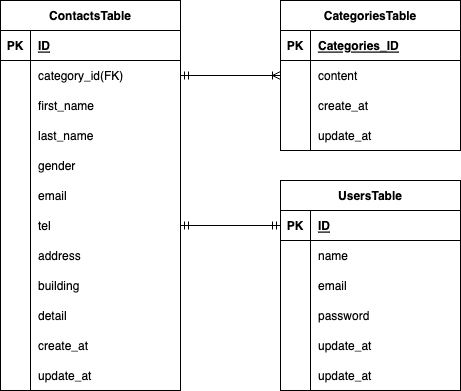

The diagram above was exported from draw.io. Its source (the exported page's mxGraphModel, read from the mxfile embedded in the PNG):
<mxGraphModel dx="592" dy="542" grid="1" gridSize="10" guides="1" tooltips="1" connect="1" arrows="1" fold="1" page="1" pageScale="1" pageWidth="827" pageHeight="1169" math="0" shadow="0">
  <root>
    <mxCell id="0" />
    <mxCell id="1" parent="0" />
    <mxCell id="39" value="" style="shape=tableRow;horizontal=0;startSize=0;swimlaneHead=0;swimlaneBody=0;fillColor=none;collapsible=0;dropTarget=0;points=[[0,0.5],[1,0.5]];portConstraint=eastwest;top=0;left=0;right=0;bottom=0;" vertex="1" parent="1">
      <mxGeometry x="80" y="440" width="180" height="30" as="geometry" />
    </mxCell>
    <mxCell id="40" value="" style="shape=partialRectangle;connectable=0;fillColor=none;top=0;left=0;bottom=0;right=0;editable=1;overflow=hidden;" vertex="1" parent="39">
      <mxGeometry width="30" height="30" as="geometry">
        <mxRectangle width="30" height="30" as="alternateBounds" />
      </mxGeometry>
    </mxCell>
    <mxCell id="51" value="" style="shape=tableRow;horizontal=0;startSize=0;swimlaneHead=0;swimlaneBody=0;fillColor=none;collapsible=0;dropTarget=0;points=[[0,0.5],[1,0.5]];portConstraint=eastwest;top=0;left=0;right=0;bottom=0;" vertex="1" parent="1">
      <mxGeometry x="80" y="440" width="180" height="30" as="geometry" />
    </mxCell>
    <mxCell id="52" value="" style="shape=partialRectangle;connectable=0;fillColor=none;top=0;left=0;bottom=0;right=0;editable=1;overflow=hidden;" vertex="1" parent="51">
      <mxGeometry width="30" height="30" as="geometry">
        <mxRectangle width="30" height="30" as="alternateBounds" />
      </mxGeometry>
    </mxCell>
    <mxCell id="109" value="ContactsTable" style="shape=table;startSize=30;container=1;collapsible=1;childLayout=tableLayout;fixedRows=1;rowLines=0;fontStyle=1;align=center;resizeLast=1;" vertex="1" parent="1">
      <mxGeometry x="40" y="80" width="180" height="390" as="geometry" />
    </mxCell>
    <mxCell id="110" value="" style="shape=tableRow;horizontal=0;startSize=0;swimlaneHead=0;swimlaneBody=0;fillColor=none;collapsible=0;dropTarget=0;points=[[0,0.5],[1,0.5]];portConstraint=eastwest;top=0;left=0;right=0;bottom=1;" vertex="1" parent="109">
      <mxGeometry y="30" width="180" height="30" as="geometry" />
    </mxCell>
    <mxCell id="111" value="PK" style="shape=partialRectangle;connectable=0;fillColor=none;top=0;left=0;bottom=0;right=0;fontStyle=1;overflow=hidden;" vertex="1" parent="110">
      <mxGeometry width="30" height="30" as="geometry">
        <mxRectangle width="30" height="30" as="alternateBounds" />
      </mxGeometry>
    </mxCell>
    <mxCell id="112" value="ID" style="shape=partialRectangle;connectable=0;fillColor=none;top=0;left=0;bottom=0;right=0;align=left;spacingLeft=6;fontStyle=5;overflow=hidden;" vertex="1" parent="110">
      <mxGeometry x="30" width="150" height="30" as="geometry">
        <mxRectangle width="150" height="30" as="alternateBounds" />
      </mxGeometry>
    </mxCell>
    <mxCell id="113" value="" style="shape=tableRow;horizontal=0;startSize=0;swimlaneHead=0;swimlaneBody=0;fillColor=none;collapsible=0;dropTarget=0;points=[[0,0.5],[1,0.5]];portConstraint=eastwest;top=0;left=0;right=0;bottom=0;" vertex="1" parent="109">
      <mxGeometry y="60" width="180" height="30" as="geometry" />
    </mxCell>
    <mxCell id="114" value="" style="shape=partialRectangle;connectable=0;fillColor=none;top=0;left=0;bottom=0;right=0;editable=1;overflow=hidden;" vertex="1" parent="113">
      <mxGeometry width="30" height="30" as="geometry">
        <mxRectangle width="30" height="30" as="alternateBounds" />
      </mxGeometry>
    </mxCell>
    <mxCell id="115" value="category_id(FK)" style="shape=partialRectangle;connectable=0;fillColor=none;top=0;left=0;bottom=0;right=0;align=left;spacingLeft=6;overflow=hidden;" vertex="1" parent="113">
      <mxGeometry x="30" width="150" height="30" as="geometry">
        <mxRectangle width="150" height="30" as="alternateBounds" />
      </mxGeometry>
    </mxCell>
    <mxCell id="116" value="" style="shape=tableRow;horizontal=0;startSize=0;swimlaneHead=0;swimlaneBody=0;fillColor=none;collapsible=0;dropTarget=0;points=[[0,0.5],[1,0.5]];portConstraint=eastwest;top=0;left=0;right=0;bottom=0;" vertex="1" parent="109">
      <mxGeometry y="90" width="180" height="30" as="geometry" />
    </mxCell>
    <mxCell id="117" value="" style="shape=partialRectangle;connectable=0;fillColor=none;top=0;left=0;bottom=0;right=0;editable=1;overflow=hidden;" vertex="1" parent="116">
      <mxGeometry width="30" height="30" as="geometry">
        <mxRectangle width="30" height="30" as="alternateBounds" />
      </mxGeometry>
    </mxCell>
    <mxCell id="118" value="first_name" style="shape=partialRectangle;connectable=0;fillColor=none;top=0;left=0;bottom=0;right=0;align=left;spacingLeft=6;overflow=hidden;" vertex="1" parent="116">
      <mxGeometry x="30" width="150" height="30" as="geometry">
        <mxRectangle width="150" height="30" as="alternateBounds" />
      </mxGeometry>
    </mxCell>
    <mxCell id="119" value="" style="shape=tableRow;horizontal=0;startSize=0;swimlaneHead=0;swimlaneBody=0;fillColor=none;collapsible=0;dropTarget=0;points=[[0,0.5],[1,0.5]];portConstraint=eastwest;top=0;left=0;right=0;bottom=0;" vertex="1" parent="109">
      <mxGeometry y="120" width="180" height="30" as="geometry" />
    </mxCell>
    <mxCell id="120" value="" style="shape=partialRectangle;connectable=0;fillColor=none;top=0;left=0;bottom=0;right=0;editable=1;overflow=hidden;" vertex="1" parent="119">
      <mxGeometry width="30" height="30" as="geometry">
        <mxRectangle width="30" height="30" as="alternateBounds" />
      </mxGeometry>
    </mxCell>
    <mxCell id="121" value="last_name" style="shape=partialRectangle;connectable=0;fillColor=none;top=0;left=0;bottom=0;right=0;align=left;spacingLeft=6;overflow=hidden;" vertex="1" parent="119">
      <mxGeometry x="30" width="150" height="30" as="geometry">
        <mxRectangle width="150" height="30" as="alternateBounds" />
      </mxGeometry>
    </mxCell>
    <mxCell id="122" value="" style="shape=tableRow;horizontal=0;startSize=0;swimlaneHead=0;swimlaneBody=0;fillColor=none;collapsible=0;dropTarget=0;points=[[0,0.5],[1,0.5]];portConstraint=eastwest;top=0;left=0;right=0;bottom=0;" vertex="1" parent="109">
      <mxGeometry y="150" width="180" height="30" as="geometry" />
    </mxCell>
    <mxCell id="123" value="" style="shape=partialRectangle;connectable=0;fillColor=none;top=0;left=0;bottom=0;right=0;editable=1;overflow=hidden;" vertex="1" parent="122">
      <mxGeometry width="30" height="30" as="geometry">
        <mxRectangle width="30" height="30" as="alternateBounds" />
      </mxGeometry>
    </mxCell>
    <mxCell id="124" value="gender" style="shape=partialRectangle;connectable=0;fillColor=none;top=0;left=0;bottom=0;right=0;align=left;spacingLeft=6;overflow=hidden;" vertex="1" parent="122">
      <mxGeometry x="30" width="150" height="30" as="geometry">
        <mxRectangle width="150" height="30" as="alternateBounds" />
      </mxGeometry>
    </mxCell>
    <mxCell id="125" value="" style="shape=tableRow;horizontal=0;startSize=0;swimlaneHead=0;swimlaneBody=0;fillColor=none;collapsible=0;dropTarget=0;points=[[0,0.5],[1,0.5]];portConstraint=eastwest;top=0;left=0;right=0;bottom=0;" vertex="1" parent="109">
      <mxGeometry y="180" width="180" height="30" as="geometry" />
    </mxCell>
    <mxCell id="126" value="" style="shape=partialRectangle;connectable=0;fillColor=none;top=0;left=0;bottom=0;right=0;editable=1;overflow=hidden;" vertex="1" parent="125">
      <mxGeometry width="30" height="30" as="geometry">
        <mxRectangle width="30" height="30" as="alternateBounds" />
      </mxGeometry>
    </mxCell>
    <mxCell id="127" value="email" style="shape=partialRectangle;connectable=0;fillColor=none;top=0;left=0;bottom=0;right=0;align=left;spacingLeft=6;overflow=hidden;" vertex="1" parent="125">
      <mxGeometry x="30" width="150" height="30" as="geometry">
        <mxRectangle width="150" height="30" as="alternateBounds" />
      </mxGeometry>
    </mxCell>
    <mxCell id="128" value="" style="shape=tableRow;horizontal=0;startSize=0;swimlaneHead=0;swimlaneBody=0;fillColor=none;collapsible=0;dropTarget=0;points=[[0,0.5],[1,0.5]];portConstraint=eastwest;top=0;left=0;right=0;bottom=0;" vertex="1" parent="109">
      <mxGeometry y="210" width="180" height="30" as="geometry" />
    </mxCell>
    <mxCell id="129" value="" style="shape=partialRectangle;connectable=0;fillColor=none;top=0;left=0;bottom=0;right=0;editable=1;overflow=hidden;" vertex="1" parent="128">
      <mxGeometry width="30" height="30" as="geometry">
        <mxRectangle width="30" height="30" as="alternateBounds" />
      </mxGeometry>
    </mxCell>
    <mxCell id="130" value="tel" style="shape=partialRectangle;connectable=0;fillColor=none;top=0;left=0;bottom=0;right=0;align=left;spacingLeft=6;overflow=hidden;" vertex="1" parent="128">
      <mxGeometry x="30" width="150" height="30" as="geometry">
        <mxRectangle width="150" height="30" as="alternateBounds" />
      </mxGeometry>
    </mxCell>
    <mxCell id="131" value="" style="shape=tableRow;horizontal=0;startSize=0;swimlaneHead=0;swimlaneBody=0;fillColor=none;collapsible=0;dropTarget=0;points=[[0,0.5],[1,0.5]];portConstraint=eastwest;top=0;left=0;right=0;bottom=0;" vertex="1" parent="109">
      <mxGeometry y="240" width="180" height="30" as="geometry" />
    </mxCell>
    <mxCell id="132" value="" style="shape=partialRectangle;connectable=0;fillColor=none;top=0;left=0;bottom=0;right=0;editable=1;overflow=hidden;" vertex="1" parent="131">
      <mxGeometry width="30" height="30" as="geometry">
        <mxRectangle width="30" height="30" as="alternateBounds" />
      </mxGeometry>
    </mxCell>
    <mxCell id="133" value="address" style="shape=partialRectangle;connectable=0;fillColor=none;top=0;left=0;bottom=0;right=0;align=left;spacingLeft=6;overflow=hidden;" vertex="1" parent="131">
      <mxGeometry x="30" width="150" height="30" as="geometry">
        <mxRectangle width="150" height="30" as="alternateBounds" />
      </mxGeometry>
    </mxCell>
    <mxCell id="134" value="" style="shape=tableRow;horizontal=0;startSize=0;swimlaneHead=0;swimlaneBody=0;fillColor=none;collapsible=0;dropTarget=0;points=[[0,0.5],[1,0.5]];portConstraint=eastwest;top=0;left=0;right=0;bottom=0;" vertex="1" parent="109">
      <mxGeometry y="270" width="180" height="30" as="geometry" />
    </mxCell>
    <mxCell id="135" value="" style="shape=partialRectangle;connectable=0;fillColor=none;top=0;left=0;bottom=0;right=0;editable=1;overflow=hidden;" vertex="1" parent="134">
      <mxGeometry width="30" height="30" as="geometry">
        <mxRectangle width="30" height="30" as="alternateBounds" />
      </mxGeometry>
    </mxCell>
    <mxCell id="136" value="building" style="shape=partialRectangle;connectable=0;fillColor=none;top=0;left=0;bottom=0;right=0;align=left;spacingLeft=6;overflow=hidden;" vertex="1" parent="134">
      <mxGeometry x="30" width="150" height="30" as="geometry">
        <mxRectangle width="150" height="30" as="alternateBounds" />
      </mxGeometry>
    </mxCell>
    <mxCell id="137" value="" style="shape=tableRow;horizontal=0;startSize=0;swimlaneHead=0;swimlaneBody=0;fillColor=none;collapsible=0;dropTarget=0;points=[[0,0.5],[1,0.5]];portConstraint=eastwest;top=0;left=0;right=0;bottom=0;" vertex="1" parent="109">
      <mxGeometry y="300" width="180" height="30" as="geometry" />
    </mxCell>
    <mxCell id="138" value="" style="shape=partialRectangle;connectable=0;fillColor=none;top=0;left=0;bottom=0;right=0;editable=1;overflow=hidden;" vertex="1" parent="137">
      <mxGeometry width="30" height="30" as="geometry">
        <mxRectangle width="30" height="30" as="alternateBounds" />
      </mxGeometry>
    </mxCell>
    <mxCell id="139" value="detail" style="shape=partialRectangle;connectable=0;fillColor=none;top=0;left=0;bottom=0;right=0;align=left;spacingLeft=6;overflow=hidden;" vertex="1" parent="137">
      <mxGeometry x="30" width="150" height="30" as="geometry">
        <mxRectangle width="150" height="30" as="alternateBounds" />
      </mxGeometry>
    </mxCell>
    <mxCell id="140" value="" style="shape=tableRow;horizontal=0;startSize=0;swimlaneHead=0;swimlaneBody=0;fillColor=none;collapsible=0;dropTarget=0;points=[[0,0.5],[1,0.5]];portConstraint=eastwest;top=0;left=0;right=0;bottom=0;" vertex="1" parent="109">
      <mxGeometry y="330" width="180" height="30" as="geometry" />
    </mxCell>
    <mxCell id="141" value="" style="shape=partialRectangle;connectable=0;fillColor=none;top=0;left=0;bottom=0;right=0;editable=1;overflow=hidden;" vertex="1" parent="140">
      <mxGeometry width="30" height="30" as="geometry">
        <mxRectangle width="30" height="30" as="alternateBounds" />
      </mxGeometry>
    </mxCell>
    <mxCell id="142" value="create_at" style="shape=partialRectangle;connectable=0;fillColor=none;top=0;left=0;bottom=0;right=0;align=left;spacingLeft=6;overflow=hidden;" vertex="1" parent="140">
      <mxGeometry x="30" width="150" height="30" as="geometry">
        <mxRectangle width="150" height="30" as="alternateBounds" />
      </mxGeometry>
    </mxCell>
    <mxCell id="143" value="" style="shape=tableRow;horizontal=0;startSize=0;swimlaneHead=0;swimlaneBody=0;fillColor=none;collapsible=0;dropTarget=0;points=[[0,0.5],[1,0.5]];portConstraint=eastwest;top=0;left=0;right=0;bottom=0;" vertex="1" parent="109">
      <mxGeometry y="360" width="180" height="30" as="geometry" />
    </mxCell>
    <mxCell id="144" value="" style="shape=partialRectangle;connectable=0;fillColor=none;top=0;left=0;bottom=0;right=0;editable=1;overflow=hidden;" vertex="1" parent="143">
      <mxGeometry width="30" height="30" as="geometry">
        <mxRectangle width="30" height="30" as="alternateBounds" />
      </mxGeometry>
    </mxCell>
    <mxCell id="145" value="update_at" style="shape=partialRectangle;connectable=0;fillColor=none;top=0;left=0;bottom=0;right=0;align=left;spacingLeft=6;overflow=hidden;" vertex="1" parent="143">
      <mxGeometry x="30" width="150" height="30" as="geometry">
        <mxRectangle width="150" height="30" as="alternateBounds" />
      </mxGeometry>
    </mxCell>
    <mxCell id="146" value="CategoriesTable" style="shape=table;startSize=30;container=1;collapsible=1;childLayout=tableLayout;fixedRows=1;rowLines=0;fontStyle=1;align=center;resizeLast=1;" vertex="1" parent="1">
      <mxGeometry x="320" y="80" width="180" height="150" as="geometry" />
    </mxCell>
    <mxCell id="147" value="" style="shape=tableRow;horizontal=0;startSize=0;swimlaneHead=0;swimlaneBody=0;fillColor=none;collapsible=0;dropTarget=0;points=[[0,0.5],[1,0.5]];portConstraint=eastwest;top=0;left=0;right=0;bottom=1;" vertex="1" parent="146">
      <mxGeometry y="30" width="180" height="30" as="geometry" />
    </mxCell>
    <mxCell id="148" value="PK" style="shape=partialRectangle;connectable=0;fillColor=none;top=0;left=0;bottom=0;right=0;fontStyle=1;overflow=hidden;" vertex="1" parent="147">
      <mxGeometry width="30" height="30" as="geometry">
        <mxRectangle width="30" height="30" as="alternateBounds" />
      </mxGeometry>
    </mxCell>
    <mxCell id="149" value="Categories_ID" style="shape=partialRectangle;connectable=0;fillColor=none;top=0;left=0;bottom=0;right=0;align=left;spacingLeft=6;fontStyle=5;overflow=hidden;" vertex="1" parent="147">
      <mxGeometry x="30" width="150" height="30" as="geometry">
        <mxRectangle width="150" height="30" as="alternateBounds" />
      </mxGeometry>
    </mxCell>
    <mxCell id="150" value="" style="shape=tableRow;horizontal=0;startSize=0;swimlaneHead=0;swimlaneBody=0;fillColor=none;collapsible=0;dropTarget=0;points=[[0,0.5],[1,0.5]];portConstraint=eastwest;top=0;left=0;right=0;bottom=0;" vertex="1" parent="146">
      <mxGeometry y="60" width="180" height="30" as="geometry" />
    </mxCell>
    <mxCell id="151" value="" style="shape=partialRectangle;connectable=0;fillColor=none;top=0;left=0;bottom=0;right=0;editable=1;overflow=hidden;" vertex="1" parent="150">
      <mxGeometry width="30" height="30" as="geometry">
        <mxRectangle width="30" height="30" as="alternateBounds" />
      </mxGeometry>
    </mxCell>
    <mxCell id="152" value="content" style="shape=partialRectangle;connectable=0;fillColor=none;top=0;left=0;bottom=0;right=0;align=left;spacingLeft=6;overflow=hidden;" vertex="1" parent="150">
      <mxGeometry x="30" width="150" height="30" as="geometry">
        <mxRectangle width="150" height="30" as="alternateBounds" />
      </mxGeometry>
    </mxCell>
    <mxCell id="153" value="" style="shape=tableRow;horizontal=0;startSize=0;swimlaneHead=0;swimlaneBody=0;fillColor=none;collapsible=0;dropTarget=0;points=[[0,0.5],[1,0.5]];portConstraint=eastwest;top=0;left=0;right=0;bottom=0;" vertex="1" parent="146">
      <mxGeometry y="90" width="180" height="30" as="geometry" />
    </mxCell>
    <mxCell id="154" value="" style="shape=partialRectangle;connectable=0;fillColor=none;top=0;left=0;bottom=0;right=0;editable=1;overflow=hidden;" vertex="1" parent="153">
      <mxGeometry width="30" height="30" as="geometry">
        <mxRectangle width="30" height="30" as="alternateBounds" />
      </mxGeometry>
    </mxCell>
    <mxCell id="155" value="create_at" style="shape=partialRectangle;connectable=0;fillColor=none;top=0;left=0;bottom=0;right=0;align=left;spacingLeft=6;overflow=hidden;" vertex="1" parent="153">
      <mxGeometry x="30" width="150" height="30" as="geometry">
        <mxRectangle width="150" height="30" as="alternateBounds" />
      </mxGeometry>
    </mxCell>
    <mxCell id="156" value="" style="shape=tableRow;horizontal=0;startSize=0;swimlaneHead=0;swimlaneBody=0;fillColor=none;collapsible=0;dropTarget=0;points=[[0,0.5],[1,0.5]];portConstraint=eastwest;top=0;left=0;right=0;bottom=0;" vertex="1" parent="146">
      <mxGeometry y="120" width="180" height="30" as="geometry" />
    </mxCell>
    <mxCell id="157" value="" style="shape=partialRectangle;connectable=0;fillColor=none;top=0;left=0;bottom=0;right=0;editable=1;overflow=hidden;" vertex="1" parent="156">
      <mxGeometry width="30" height="30" as="geometry">
        <mxRectangle width="30" height="30" as="alternateBounds" />
      </mxGeometry>
    </mxCell>
    <mxCell id="158" value="update_at" style="shape=partialRectangle;connectable=0;fillColor=none;top=0;left=0;bottom=0;right=0;align=left;spacingLeft=6;overflow=hidden;" vertex="1" parent="156">
      <mxGeometry x="30" width="150" height="30" as="geometry">
        <mxRectangle width="150" height="30" as="alternateBounds" />
      </mxGeometry>
    </mxCell>
    <mxCell id="159" value="UsersTable" style="shape=table;startSize=30;container=1;collapsible=1;childLayout=tableLayout;fixedRows=1;rowLines=0;fontStyle=1;align=center;resizeLast=1;" vertex="1" parent="1">
      <mxGeometry x="320" y="260" width="180" height="210" as="geometry" />
    </mxCell>
    <mxCell id="160" value="" style="shape=tableRow;horizontal=0;startSize=0;swimlaneHead=0;swimlaneBody=0;fillColor=none;collapsible=0;dropTarget=0;points=[[0,0.5],[1,0.5]];portConstraint=eastwest;top=0;left=0;right=0;bottom=1;" vertex="1" parent="159">
      <mxGeometry y="30" width="180" height="30" as="geometry" />
    </mxCell>
    <mxCell id="161" value="PK" style="shape=partialRectangle;connectable=0;fillColor=none;top=0;left=0;bottom=0;right=0;fontStyle=1;overflow=hidden;" vertex="1" parent="160">
      <mxGeometry width="30" height="30" as="geometry">
        <mxRectangle width="30" height="30" as="alternateBounds" />
      </mxGeometry>
    </mxCell>
    <mxCell id="162" value="ID" style="shape=partialRectangle;connectable=0;fillColor=none;top=0;left=0;bottom=0;right=0;align=left;spacingLeft=6;fontStyle=5;overflow=hidden;" vertex="1" parent="160">
      <mxGeometry x="30" width="150" height="30" as="geometry">
        <mxRectangle width="150" height="30" as="alternateBounds" />
      </mxGeometry>
    </mxCell>
    <mxCell id="163" value="" style="shape=tableRow;horizontal=0;startSize=0;swimlaneHead=0;swimlaneBody=0;fillColor=none;collapsible=0;dropTarget=0;points=[[0,0.5],[1,0.5]];portConstraint=eastwest;top=0;left=0;right=0;bottom=0;" vertex="1" parent="159">
      <mxGeometry y="60" width="180" height="30" as="geometry" />
    </mxCell>
    <mxCell id="164" value="" style="shape=partialRectangle;connectable=0;fillColor=none;top=0;left=0;bottom=0;right=0;editable=1;overflow=hidden;" vertex="1" parent="163">
      <mxGeometry width="30" height="30" as="geometry">
        <mxRectangle width="30" height="30" as="alternateBounds" />
      </mxGeometry>
    </mxCell>
    <mxCell id="165" value="name" style="shape=partialRectangle;connectable=0;fillColor=none;top=0;left=0;bottom=0;right=0;align=left;spacingLeft=6;overflow=hidden;" vertex="1" parent="163">
      <mxGeometry x="30" width="150" height="30" as="geometry">
        <mxRectangle width="150" height="30" as="alternateBounds" />
      </mxGeometry>
    </mxCell>
    <mxCell id="166" value="" style="shape=tableRow;horizontal=0;startSize=0;swimlaneHead=0;swimlaneBody=0;fillColor=none;collapsible=0;dropTarget=0;points=[[0,0.5],[1,0.5]];portConstraint=eastwest;top=0;left=0;right=0;bottom=0;" vertex="1" parent="159">
      <mxGeometry y="90" width="180" height="30" as="geometry" />
    </mxCell>
    <mxCell id="167" value="" style="shape=partialRectangle;connectable=0;fillColor=none;top=0;left=0;bottom=0;right=0;editable=1;overflow=hidden;" vertex="1" parent="166">
      <mxGeometry width="30" height="30" as="geometry">
        <mxRectangle width="30" height="30" as="alternateBounds" />
      </mxGeometry>
    </mxCell>
    <mxCell id="168" value="email" style="shape=partialRectangle;connectable=0;fillColor=none;top=0;left=0;bottom=0;right=0;align=left;spacingLeft=6;overflow=hidden;" vertex="1" parent="166">
      <mxGeometry x="30" width="150" height="30" as="geometry">
        <mxRectangle width="150" height="30" as="alternateBounds" />
      </mxGeometry>
    </mxCell>
    <mxCell id="169" value="" style="shape=tableRow;horizontal=0;startSize=0;swimlaneHead=0;swimlaneBody=0;fillColor=none;collapsible=0;dropTarget=0;points=[[0,0.5],[1,0.5]];portConstraint=eastwest;top=0;left=0;right=0;bottom=0;" vertex="1" parent="159">
      <mxGeometry y="120" width="180" height="30" as="geometry" />
    </mxCell>
    <mxCell id="170" value="" style="shape=partialRectangle;connectable=0;fillColor=none;top=0;left=0;bottom=0;right=0;editable=1;overflow=hidden;" vertex="1" parent="169">
      <mxGeometry width="30" height="30" as="geometry">
        <mxRectangle width="30" height="30" as="alternateBounds" />
      </mxGeometry>
    </mxCell>
    <mxCell id="171" value="password" style="shape=partialRectangle;connectable=0;fillColor=none;top=0;left=0;bottom=0;right=0;align=left;spacingLeft=6;overflow=hidden;" vertex="1" parent="169">
      <mxGeometry x="30" width="150" height="30" as="geometry">
        <mxRectangle width="150" height="30" as="alternateBounds" />
      </mxGeometry>
    </mxCell>
    <mxCell id="172" value="" style="shape=tableRow;horizontal=0;startSize=0;swimlaneHead=0;swimlaneBody=0;fillColor=none;collapsible=0;dropTarget=0;points=[[0,0.5],[1,0.5]];portConstraint=eastwest;top=0;left=0;right=0;bottom=0;" vertex="1" parent="159">
      <mxGeometry y="150" width="180" height="30" as="geometry" />
    </mxCell>
    <mxCell id="173" value="" style="shape=partialRectangle;connectable=0;fillColor=none;top=0;left=0;bottom=0;right=0;editable=1;overflow=hidden;" vertex="1" parent="172">
      <mxGeometry width="30" height="30" as="geometry">
        <mxRectangle width="30" height="30" as="alternateBounds" />
      </mxGeometry>
    </mxCell>
    <mxCell id="174" value="update_at" style="shape=partialRectangle;connectable=0;fillColor=none;top=0;left=0;bottom=0;right=0;align=left;spacingLeft=6;overflow=hidden;" vertex="1" parent="172">
      <mxGeometry x="30" width="150" height="30" as="geometry">
        <mxRectangle width="150" height="30" as="alternateBounds" />
      </mxGeometry>
    </mxCell>
    <mxCell id="175" value="" style="shape=tableRow;horizontal=0;startSize=0;swimlaneHead=0;swimlaneBody=0;fillColor=none;collapsible=0;dropTarget=0;points=[[0,0.5],[1,0.5]];portConstraint=eastwest;top=0;left=0;right=0;bottom=0;" vertex="1" parent="159">
      <mxGeometry y="180" width="180" height="30" as="geometry" />
    </mxCell>
    <mxCell id="176" value="" style="shape=partialRectangle;connectable=0;fillColor=none;top=0;left=0;bottom=0;right=0;editable=1;overflow=hidden;" vertex="1" parent="175">
      <mxGeometry width="30" height="30" as="geometry">
        <mxRectangle width="30" height="30" as="alternateBounds" />
      </mxGeometry>
    </mxCell>
    <mxCell id="177" value="update_at" style="shape=partialRectangle;connectable=0;fillColor=none;top=0;left=0;bottom=0;right=0;align=left;spacingLeft=6;overflow=hidden;" vertex="1" parent="175">
      <mxGeometry x="30" width="150" height="30" as="geometry">
        <mxRectangle width="150" height="30" as="alternateBounds" />
      </mxGeometry>
    </mxCell>
    <mxCell id="178" value="" style="fontSize=12;html=1;endArrow=ERmandOne;startArrow=ERmandOne;exitX=1;exitY=0.5;exitDx=0;exitDy=0;entryX=0;entryY=0.5;entryDx=0;entryDy=0;" edge="1" parent="1" source="128" target="160">
      <mxGeometry width="100" height="100" relative="1" as="geometry">
        <mxPoint x="260" y="330" as="sourcePoint" />
        <mxPoint x="360" y="230" as="targetPoint" />
      </mxGeometry>
    </mxCell>
    <mxCell id="179" value="" style="fontSize=12;html=1;endArrow=ERoneToMany;startArrow=ERmandOne;exitX=1;exitY=0.5;exitDx=0;exitDy=0;entryX=0;entryY=0.5;entryDx=0;entryDy=0;" edge="1" parent="1" source="113" target="150">
      <mxGeometry width="100" height="100" relative="1" as="geometry">
        <mxPoint x="260" y="330" as="sourcePoint" />
        <mxPoint x="360" y="230" as="targetPoint" />
      </mxGeometry>
    </mxCell>
  </root>
</mxGraphModel>